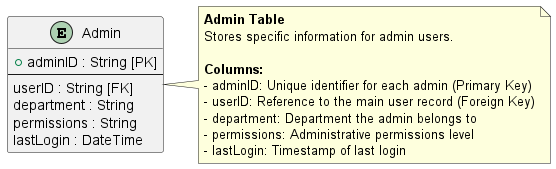

The diagram above was rendered by PlantUML. Its source (embedded in the PNG):
@startuml
' Admin Table Structure

skinparam entity {
  BackgroundColor #f06292
  BorderColor black
  FontColor black
}

entity "Admin" as Admin {
  + adminID : String [PK]
  --
  userID : String [FK]
  department : String
  permissions : String
  lastLogin : DateTime
}

note right of Admin
  **Admin Table**
  Stores specific information for admin users.
  
  **Columns:**
  - adminID: Unique identifier for each admin (Primary Key)
  - userID: Reference to the main user record (Foreign Key)
  - department: Department the admin belongs to
  - permissions: Administrative permissions level
  - lastLogin: Timestamp of last login
end note

@enduml